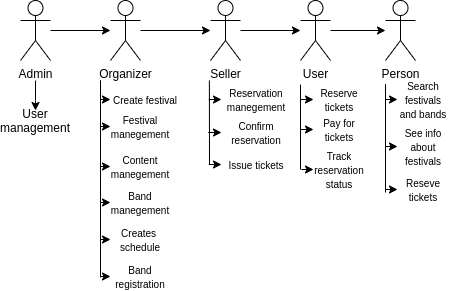

The diagram above was exported from draw.io. Its source (the exported page's mxGraphModel, read from the mxfile embedded in the PNG):
<mxGraphModel dx="474" dy="258" grid="0" gridSize="10" guides="1" tooltips="1" connect="1" arrows="1" fold="1" page="1" pageScale="1" pageWidth="1169" pageHeight="827" math="0" shadow="0">
  <root>
    <mxCell id="0" />
    <mxCell id="1" parent="0" />
    <mxCell id="oPzizmxy0WhkeIPnC1UF-10" value="" style="edgeStyle=orthogonalEdgeStyle;rounded=0;orthogonalLoop=1;jettySize=auto;html=1;" edge="1" parent="1" source="oPzizmxy0WhkeIPnC1UF-1" target="oPzizmxy0WhkeIPnC1UF-4">
      <mxGeometry relative="1" as="geometry" />
    </mxCell>
    <mxCell id="oPzizmxy0WhkeIPnC1UF-20" style="edgeStyle=orthogonalEdgeStyle;rounded=0;orthogonalLoop=1;jettySize=auto;html=1;" edge="1" parent="1" target="oPzizmxy0WhkeIPnC1UF-21">
      <mxGeometry relative="1" as="geometry">
        <mxPoint x="150" y="250" as="targetPoint" />
        <mxPoint x="205" y="220" as="sourcePoint" />
        <Array as="points">
          <mxPoint x="205" y="240" />
          <mxPoint x="205" y="240" />
        </Array>
      </mxGeometry>
    </mxCell>
    <mxCell id="oPzizmxy0WhkeIPnC1UF-1" value="Admin" style="shape=umlActor;verticalLabelPosition=bottom;verticalAlign=top;html=1;outlineConnect=0;labelBorderColor=none;" vertex="1" parent="1">
      <mxGeometry x="190" y="140" width="30" height="60" as="geometry" />
    </mxCell>
    <mxCell id="oPzizmxy0WhkeIPnC1UF-2" value="Person" style="shape=umlActor;verticalLabelPosition=bottom;verticalAlign=top;html=1;outlineConnect=0;" vertex="1" parent="1">
      <mxGeometry x="555" y="140" width="30" height="60" as="geometry" />
    </mxCell>
    <mxCell id="oPzizmxy0WhkeIPnC1UF-13" value="" style="edgeStyle=orthogonalEdgeStyle;rounded=0;orthogonalLoop=1;jettySize=auto;html=1;" edge="1" parent="1" source="oPzizmxy0WhkeIPnC1UF-3" target="oPzizmxy0WhkeIPnC1UF-2">
      <mxGeometry relative="1" as="geometry" />
    </mxCell>
    <mxCell id="oPzizmxy0WhkeIPnC1UF-3" value="User" style="shape=umlActor;verticalLabelPosition=bottom;verticalAlign=top;html=1;outlineConnect=0;" vertex="1" parent="1">
      <mxGeometry x="470" y="140" width="30" height="60" as="geometry" />
    </mxCell>
    <mxCell id="oPzizmxy0WhkeIPnC1UF-11" value="" style="edgeStyle=orthogonalEdgeStyle;rounded=0;orthogonalLoop=1;jettySize=auto;html=1;" edge="1" parent="1" source="oPzizmxy0WhkeIPnC1UF-4" target="oPzizmxy0WhkeIPnC1UF-5">
      <mxGeometry relative="1" as="geometry" />
    </mxCell>
    <mxCell id="oPzizmxy0WhkeIPnC1UF-27" value="" style="edgeStyle=orthogonalEdgeStyle;rounded=0;orthogonalLoop=1;jettySize=auto;html=1;entryX=0;entryY=0.5;entryDx=0;entryDy=0;" edge="1" parent="1" target="oPzizmxy0WhkeIPnC1UF-26">
      <mxGeometry relative="1" as="geometry">
        <mxPoint x="270" y="220" as="sourcePoint" />
        <Array as="points">
          <mxPoint x="270" y="266" />
        </Array>
      </mxGeometry>
    </mxCell>
    <mxCell id="oPzizmxy0WhkeIPnC1UF-4" value="Organizer" style="shape=umlActor;verticalLabelPosition=bottom;verticalAlign=top;html=1;outlineConnect=0;" vertex="1" parent="1">
      <mxGeometry x="280" y="140" width="30" height="60" as="geometry" />
    </mxCell>
    <mxCell id="oPzizmxy0WhkeIPnC1UF-12" value="" style="edgeStyle=orthogonalEdgeStyle;rounded=0;orthogonalLoop=1;jettySize=auto;html=1;" edge="1" parent="1" source="oPzizmxy0WhkeIPnC1UF-5" target="oPzizmxy0WhkeIPnC1UF-3">
      <mxGeometry relative="1" as="geometry" />
    </mxCell>
    <mxCell id="oPzizmxy0WhkeIPnC1UF-5" value="Seller" style="shape=umlActor;verticalLabelPosition=bottom;verticalAlign=top;html=1;outlineConnect=0;" vertex="1" parent="1">
      <mxGeometry x="380" y="140" width="30" height="60" as="geometry" />
    </mxCell>
    <mxCell id="oPzizmxy0WhkeIPnC1UF-21" value="User management" style="text;html=1;strokeColor=none;fillColor=none;align=center;verticalAlign=middle;whiteSpace=wrap;rounded=0;" vertex="1" parent="1">
      <mxGeometry x="185" y="250" width="40" height="20" as="geometry" />
    </mxCell>
    <mxCell id="oPzizmxy0WhkeIPnC1UF-26" value="&lt;font style=&quot;font-size: 10px&quot;&gt;Festival manegement&lt;/font&gt;" style="text;html=1;strokeColor=none;fillColor=none;align=center;verticalAlign=middle;whiteSpace=wrap;rounded=0;" vertex="1" parent="1">
      <mxGeometry x="280" y="256" width="60" height="20" as="geometry" />
    </mxCell>
    <mxCell id="oPzizmxy0WhkeIPnC1UF-29" value="" style="endArrow=none;html=1;" edge="1" parent="1">
      <mxGeometry width="50" height="50" relative="1" as="geometry">
        <mxPoint x="270" y="417" as="sourcePoint" />
        <mxPoint x="270" y="220" as="targetPoint" />
      </mxGeometry>
    </mxCell>
    <mxCell id="oPzizmxy0WhkeIPnC1UF-32" style="edgeStyle=orthogonalEdgeStyle;rounded=0;orthogonalLoop=1;jettySize=auto;html=1;exitX=0;exitY=0.5;exitDx=0;exitDy=0;endArrow=none;startArrow=classic;startFill=1;endFill=0;" edge="1" parent="1" source="oPzizmxy0WhkeIPnC1UF-30">
      <mxGeometry relative="1" as="geometry">
        <mxPoint x="270" y="230" as="targetPoint" />
        <Array as="points">
          <mxPoint x="270" y="239" />
        </Array>
      </mxGeometry>
    </mxCell>
    <mxCell id="oPzizmxy0WhkeIPnC1UF-30" value="&lt;span style=&quot;font-size: 10px&quot;&gt;Create festival&lt;/span&gt;" style="text;html=1;strokeColor=none;fillColor=none;align=center;verticalAlign=middle;whiteSpace=wrap;rounded=0;" vertex="1" parent="1">
      <mxGeometry x="280" y="229" width="70" height="20" as="geometry" />
    </mxCell>
    <mxCell id="oPzizmxy0WhkeIPnC1UF-34" style="edgeStyle=orthogonalEdgeStyle;rounded=0;orthogonalLoop=1;jettySize=auto;html=1;exitX=0;exitY=0.5;exitDx=0;exitDy=0;startArrow=classic;startFill=1;endArrow=none;endFill=0;" edge="1" parent="1" source="oPzizmxy0WhkeIPnC1UF-33">
      <mxGeometry relative="1" as="geometry">
        <mxPoint x="270" y="295" as="targetPoint" />
      </mxGeometry>
    </mxCell>
    <mxCell id="oPzizmxy0WhkeIPnC1UF-33" value="&lt;font style=&quot;font-size: 10px&quot;&gt;Content manegement&lt;/font&gt;" style="text;html=1;strokeColor=none;fillColor=none;align=center;verticalAlign=middle;whiteSpace=wrap;rounded=0;" vertex="1" parent="1">
      <mxGeometry x="280" y="296" width="60" height="20" as="geometry" />
    </mxCell>
    <mxCell id="oPzizmxy0WhkeIPnC1UF-36" style="edgeStyle=orthogonalEdgeStyle;rounded=0;orthogonalLoop=1;jettySize=auto;html=1;exitX=0;exitY=0.5;exitDx=0;exitDy=0;startArrow=classic;startFill=1;endArrow=none;endFill=0;" edge="1" parent="1" source="oPzizmxy0WhkeIPnC1UF-35">
      <mxGeometry relative="1" as="geometry">
        <mxPoint x="270" y="330" as="targetPoint" />
      </mxGeometry>
    </mxCell>
    <mxCell id="oPzizmxy0WhkeIPnC1UF-35" value="&lt;font style=&quot;font-size: 10px&quot;&gt;Band manegement&lt;/font&gt;" style="text;html=1;strokeColor=none;fillColor=none;align=center;verticalAlign=middle;whiteSpace=wrap;rounded=0;" vertex="1" parent="1">
      <mxGeometry x="280" y="332" width="60" height="20" as="geometry" />
    </mxCell>
    <mxCell id="oPzizmxy0WhkeIPnC1UF-38" style="edgeStyle=orthogonalEdgeStyle;rounded=0;orthogonalLoop=1;jettySize=auto;html=1;exitX=0;exitY=0.5;exitDx=0;exitDy=0;startArrow=classic;startFill=1;endArrow=none;endFill=0;" edge="1" parent="1" source="oPzizmxy0WhkeIPnC1UF-37">
      <mxGeometry relative="1" as="geometry">
        <mxPoint x="270" y="370" as="targetPoint" />
      </mxGeometry>
    </mxCell>
    <mxCell id="oPzizmxy0WhkeIPnC1UF-37" value="&lt;span style=&quot;font-size: 10px&quot;&gt;Creates&amp;nbsp; schedule&lt;/span&gt;" style="text;html=1;strokeColor=none;fillColor=none;align=center;verticalAlign=middle;whiteSpace=wrap;rounded=0;" vertex="1" parent="1">
      <mxGeometry x="280" y="369" width="60" height="20" as="geometry" />
    </mxCell>
    <mxCell id="oPzizmxy0WhkeIPnC1UF-49" style="edgeStyle=orthogonalEdgeStyle;rounded=0;orthogonalLoop=1;jettySize=auto;html=1;exitX=0;exitY=0.5;exitDx=0;exitDy=0;startArrow=classic;startFill=1;endArrow=none;endFill=0;" edge="1" parent="1" source="oPzizmxy0WhkeIPnC1UF-39">
      <mxGeometry relative="1" as="geometry">
        <mxPoint x="270.2325581395349" y="416" as="targetPoint" />
      </mxGeometry>
    </mxCell>
    <mxCell id="oPzizmxy0WhkeIPnC1UF-39" value="&lt;span style=&quot;font-size: 10px&quot;&gt;Band registration&lt;/span&gt;" style="text;html=1;strokeColor=none;fillColor=none;align=center;verticalAlign=middle;whiteSpace=wrap;rounded=0;" vertex="1" parent="1">
      <mxGeometry x="280" y="406" width="60" height="20" as="geometry" />
    </mxCell>
    <mxCell id="oPzizmxy0WhkeIPnC1UF-41" value="" style="endArrow=none;html=1;" edge="1" parent="1">
      <mxGeometry width="50" height="50" relative="1" as="geometry">
        <mxPoint x="379" y="304" as="sourcePoint" />
        <mxPoint x="378.8785425101214" y="220" as="targetPoint" />
      </mxGeometry>
    </mxCell>
    <mxCell id="oPzizmxy0WhkeIPnC1UF-44" style="edgeStyle=orthogonalEdgeStyle;rounded=0;orthogonalLoop=1;jettySize=auto;html=1;exitX=0;exitY=0.5;exitDx=0;exitDy=0;startArrow=classic;startFill=1;endArrow=none;endFill=0;" edge="1" parent="1" source="oPzizmxy0WhkeIPnC1UF-42">
      <mxGeometry relative="1" as="geometry">
        <mxPoint x="378.258064516129" y="239.0322580645161" as="targetPoint" />
      </mxGeometry>
    </mxCell>
    <mxCell id="oPzizmxy0WhkeIPnC1UF-42" value="&lt;span style=&quot;font-size: 10px&quot;&gt;Reservation manegement&lt;/span&gt;" style="text;html=1;strokeColor=none;fillColor=none;align=center;verticalAlign=middle;whiteSpace=wrap;rounded=0;" vertex="1" parent="1">
      <mxGeometry x="391" y="229" width="70" height="20" as="geometry" />
    </mxCell>
    <mxCell id="oPzizmxy0WhkeIPnC1UF-46" style="edgeStyle=orthogonalEdgeStyle;rounded=0;orthogonalLoop=1;jettySize=auto;html=1;exitX=0;exitY=0.5;exitDx=0;exitDy=0;startArrow=classic;startFill=1;endArrow=none;endFill=0;" edge="1" parent="1" source="oPzizmxy0WhkeIPnC1UF-45">
      <mxGeometry relative="1" as="geometry">
        <mxPoint x="377.7777777777777" y="271.94444444444446" as="targetPoint" />
      </mxGeometry>
    </mxCell>
    <mxCell id="oPzizmxy0WhkeIPnC1UF-45" value="&lt;span style=&quot;font-size: 10px&quot;&gt;Confirm reservation&lt;/span&gt;" style="text;html=1;strokeColor=none;fillColor=none;align=center;verticalAlign=middle;whiteSpace=wrap;rounded=0;" vertex="1" parent="1">
      <mxGeometry x="391" y="262" width="70" height="20" as="geometry" />
    </mxCell>
    <mxCell id="oPzizmxy0WhkeIPnC1UF-48" style="edgeStyle=orthogonalEdgeStyle;rounded=0;orthogonalLoop=1;jettySize=auto;html=1;exitX=0;exitY=0.5;exitDx=0;exitDy=0;startArrow=classic;startFill=1;endArrow=none;endFill=0;" edge="1" parent="1" source="oPzizmxy0WhkeIPnC1UF-47">
      <mxGeometry relative="1" as="geometry">
        <mxPoint x="378.33333333333326" y="303.8888888888889" as="targetPoint" />
      </mxGeometry>
    </mxCell>
    <mxCell id="oPzizmxy0WhkeIPnC1UF-47" value="&lt;span style=&quot;font-size: 10px&quot;&gt;Issue tickets&lt;/span&gt;" style="text;html=1;strokeColor=none;fillColor=none;align=center;verticalAlign=middle;whiteSpace=wrap;rounded=0;" vertex="1" parent="1">
      <mxGeometry x="391" y="296" width="70" height="16" as="geometry" />
    </mxCell>
    <mxCell id="oPzizmxy0WhkeIPnC1UF-50" value="" style="endArrow=none;html=1;" edge="1" parent="1">
      <mxGeometry width="50" height="50" relative="1" as="geometry">
        <mxPoint x="470" y="309" as="sourcePoint" />
        <mxPoint x="469.9985425101214" y="224" as="targetPoint" />
      </mxGeometry>
    </mxCell>
    <mxCell id="oPzizmxy0WhkeIPnC1UF-52" style="edgeStyle=orthogonalEdgeStyle;rounded=0;orthogonalLoop=1;jettySize=auto;html=1;exitX=0;exitY=0.5;exitDx=0;exitDy=0;startArrow=classic;startFill=1;endArrow=none;endFill=0;" edge="1" parent="1" source="oPzizmxy0WhkeIPnC1UF-51">
      <mxGeometry relative="1" as="geometry">
        <mxPoint x="469.79999999999995" y="239.20000000000005" as="targetPoint" />
      </mxGeometry>
    </mxCell>
    <mxCell id="oPzizmxy0WhkeIPnC1UF-51" value="&lt;span style=&quot;font-size: 10px&quot;&gt;Reserve tickets&lt;/span&gt;" style="text;html=1;strokeColor=none;fillColor=none;align=center;verticalAlign=middle;whiteSpace=wrap;rounded=0;" vertex="1" parent="1">
      <mxGeometry x="483" y="229" width="52" height="20" as="geometry" />
    </mxCell>
    <mxCell id="oPzizmxy0WhkeIPnC1UF-54" style="edgeStyle=orthogonalEdgeStyle;rounded=0;orthogonalLoop=1;jettySize=auto;html=1;exitX=0;exitY=0.5;exitDx=0;exitDy=0;startArrow=classic;startFill=1;endArrow=none;endFill=0;" edge="1" parent="1" source="oPzizmxy0WhkeIPnC1UF-53">
      <mxGeometry relative="1" as="geometry">
        <mxPoint x="469.79999999999995" y="269.20000000000005" as="targetPoint" />
      </mxGeometry>
    </mxCell>
    <mxCell id="oPzizmxy0WhkeIPnC1UF-53" value="&lt;span style=&quot;font-size: 10px&quot;&gt;Pay for tickets&lt;/span&gt;" style="text;html=1;strokeColor=none;fillColor=none;align=center;verticalAlign=middle;whiteSpace=wrap;rounded=0;" vertex="1" parent="1">
      <mxGeometry x="483" y="259" width="52" height="20" as="geometry" />
    </mxCell>
    <mxCell id="oPzizmxy0WhkeIPnC1UF-56" style="edgeStyle=orthogonalEdgeStyle;rounded=0;orthogonalLoop=1;jettySize=auto;html=1;exitX=0;exitY=0.5;exitDx=0;exitDy=0;startArrow=classic;startFill=1;endArrow=none;endFill=0;" edge="1" parent="1" source="oPzizmxy0WhkeIPnC1UF-55">
      <mxGeometry relative="1" as="geometry">
        <mxPoint x="471" y="309.20000000000005" as="targetPoint" />
      </mxGeometry>
    </mxCell>
    <mxCell id="oPzizmxy0WhkeIPnC1UF-55" value="&lt;span style=&quot;font-size: 10px&quot;&gt;Track reservation status&lt;/span&gt;" style="text;html=1;strokeColor=none;fillColor=none;align=center;verticalAlign=middle;whiteSpace=wrap;rounded=0;" vertex="1" parent="1">
      <mxGeometry x="483" y="299" width="52" height="20" as="geometry" />
    </mxCell>
    <mxCell id="oPzizmxy0WhkeIPnC1UF-57" value="" style="endArrow=none;html=1;" edge="1" parent="1">
      <mxGeometry width="50" height="50" relative="1" as="geometry">
        <mxPoint x="555" y="332" as="sourcePoint" />
        <mxPoint x="554.9985425101214" y="223.5" as="targetPoint" />
      </mxGeometry>
    </mxCell>
    <mxCell id="oPzizmxy0WhkeIPnC1UF-59" style="edgeStyle=orthogonalEdgeStyle;rounded=0;orthogonalLoop=1;jettySize=auto;html=1;exitX=0;exitY=0.5;exitDx=0;exitDy=0;startArrow=classic;startFill=1;endArrow=none;endFill=0;" edge="1" parent="1" source="oPzizmxy0WhkeIPnC1UF-58">
      <mxGeometry relative="1" as="geometry">
        <mxPoint x="554.7222222222222" y="238.88888888888886" as="targetPoint" />
      </mxGeometry>
    </mxCell>
    <mxCell id="oPzizmxy0WhkeIPnC1UF-58" value="&lt;span style=&quot;font-size: 10px&quot;&gt;Search festivals and bands&lt;/span&gt;" style="text;html=1;strokeColor=none;fillColor=none;align=center;verticalAlign=middle;whiteSpace=wrap;rounded=0;" vertex="1" parent="1">
      <mxGeometry x="567" y="229" width="52" height="20" as="geometry" />
    </mxCell>
    <mxCell id="oPzizmxy0WhkeIPnC1UF-61" style="edgeStyle=orthogonalEdgeStyle;rounded=0;orthogonalLoop=1;jettySize=auto;html=1;exitX=0;exitY=0.5;exitDx=0;exitDy=0;startArrow=classic;startFill=1;endArrow=none;endFill=0;" edge="1" parent="1" source="oPzizmxy0WhkeIPnC1UF-60">
      <mxGeometry relative="1" as="geometry">
        <mxPoint x="555" y="286" as="targetPoint" />
      </mxGeometry>
    </mxCell>
    <mxCell id="oPzizmxy0WhkeIPnC1UF-60" value="&lt;span style=&quot;font-size: 10px&quot;&gt;See info about festivals&lt;/span&gt;" style="text;html=1;strokeColor=none;fillColor=none;align=center;verticalAlign=middle;whiteSpace=wrap;rounded=0;" vertex="1" parent="1">
      <mxGeometry x="567" y="276" width="52" height="20" as="geometry" />
    </mxCell>
    <mxCell id="oPzizmxy0WhkeIPnC1UF-63" style="edgeStyle=orthogonalEdgeStyle;rounded=0;orthogonalLoop=1;jettySize=auto;html=1;exitX=0;exitY=0.5;exitDx=0;exitDy=0;startArrow=classic;startFill=1;endArrow=none;endFill=0;" edge="1" parent="1" source="oPzizmxy0WhkeIPnC1UF-62">
      <mxGeometry relative="1" as="geometry">
        <mxPoint x="554.6666666666667" y="329" as="targetPoint" />
      </mxGeometry>
    </mxCell>
    <mxCell id="oPzizmxy0WhkeIPnC1UF-62" value="&lt;span style=&quot;font-size: 10px&quot;&gt;Reseve tickets&lt;/span&gt;" style="text;html=1;strokeColor=none;fillColor=none;align=center;verticalAlign=middle;whiteSpace=wrap;rounded=0;" vertex="1" parent="1">
      <mxGeometry x="567" y="319" width="52" height="20" as="geometry" />
    </mxCell>
  </root>
</mxGraphModel>